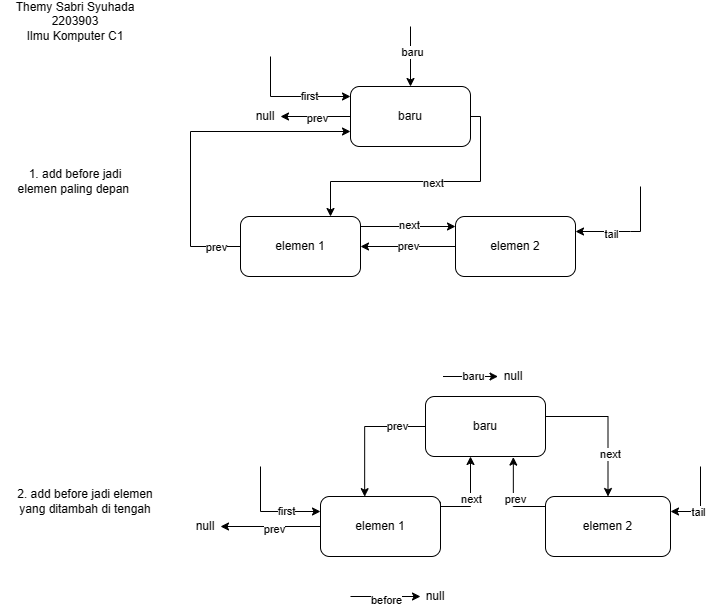

The diagram above was exported from draw.io. Its source (the exported page's mxGraphModel, read from the mxfile embedded in the PNG):
<mxGraphModel dx="1232" dy="818" grid="1" gridSize="10" guides="1" tooltips="1" connect="1" arrows="1" fold="1" page="1" pageScale="1" pageWidth="850" pageHeight="1100" math="0" shadow="0">
  <root>
    <mxCell id="0" />
    <mxCell id="1" parent="0" />
    <mxCell id="XKOAn8BX2_4MAFs3aWwN-3" style="edgeStyle=orthogonalEdgeStyle;rounded=0;orthogonalLoop=1;jettySize=auto;html=1;entryX=0;entryY=0.5;entryDx=0;entryDy=0;" edge="1" parent="1">
      <mxGeometry relative="1" as="geometry">
        <mxPoint x="390" y="240" as="sourcePoint" />
        <mxPoint x="485" y="240" as="targetPoint" />
      </mxGeometry>
    </mxCell>
    <mxCell id="XKOAn8BX2_4MAFs3aWwN-4" value="next" style="edgeLabel;html=1;align=center;verticalAlign=middle;resizable=0;points=[];" vertex="1" connectable="0" parent="XKOAn8BX2_4MAFs3aWwN-3">
      <mxGeometry x="0.0316" y="2" relative="1" as="geometry">
        <mxPoint as="offset" />
      </mxGeometry>
    </mxCell>
    <mxCell id="XKOAn8BX2_4MAFs3aWwN-22" style="edgeStyle=orthogonalEdgeStyle;rounded=0;orthogonalLoop=1;jettySize=auto;html=1;entryX=0;entryY=0.75;entryDx=0;entryDy=0;" edge="1" parent="1" source="XKOAn8BX2_4MAFs3aWwN-1" target="XKOAn8BX2_4MAFs3aWwN-5">
      <mxGeometry relative="1" as="geometry">
        <Array as="points">
          <mxPoint x="220" y="260" />
          <mxPoint x="220" y="145" />
        </Array>
      </mxGeometry>
    </mxCell>
    <mxCell id="XKOAn8BX2_4MAFs3aWwN-23" value="prev" style="edgeLabel;html=1;align=center;verticalAlign=middle;resizable=0;points=[];" vertex="1" connectable="0" parent="XKOAn8BX2_4MAFs3aWwN-22">
      <mxGeometry x="-0.8472" relative="1" as="geometry">
        <mxPoint as="offset" />
      </mxGeometry>
    </mxCell>
    <mxCell id="XKOAn8BX2_4MAFs3aWwN-1" value="elemen 1" style="rounded=1;whiteSpace=wrap;html=1;" vertex="1" parent="1">
      <mxGeometry x="270" y="230" width="120" height="60" as="geometry" />
    </mxCell>
    <mxCell id="XKOAn8BX2_4MAFs3aWwN-16" style="edgeStyle=orthogonalEdgeStyle;rounded=0;orthogonalLoop=1;jettySize=auto;html=1;entryX=1;entryY=0.5;entryDx=0;entryDy=0;" edge="1" parent="1" source="XKOAn8BX2_4MAFs3aWwN-2" target="XKOAn8BX2_4MAFs3aWwN-1">
      <mxGeometry relative="1" as="geometry" />
    </mxCell>
    <mxCell id="XKOAn8BX2_4MAFs3aWwN-17" value="prev" style="edgeLabel;html=1;align=center;verticalAlign=middle;resizable=0;points=[];" vertex="1" connectable="0" parent="XKOAn8BX2_4MAFs3aWwN-16">
      <mxGeometry x="0.0135" y="-1" relative="1" as="geometry">
        <mxPoint as="offset" />
      </mxGeometry>
    </mxCell>
    <mxCell id="XKOAn8BX2_4MAFs3aWwN-2" value="elemen 2" style="rounded=1;whiteSpace=wrap;html=1;" vertex="1" parent="1">
      <mxGeometry x="485" y="230" width="120" height="60" as="geometry" />
    </mxCell>
    <mxCell id="XKOAn8BX2_4MAFs3aWwN-11" style="edgeStyle=orthogonalEdgeStyle;rounded=0;orthogonalLoop=1;jettySize=auto;html=1;" edge="1" parent="1" source="XKOAn8BX2_4MAFs3aWwN-5" target="XKOAn8BX2_4MAFs3aWwN-39">
      <mxGeometry relative="1" as="geometry">
        <mxPoint x="310" y="130" as="targetPoint" />
      </mxGeometry>
    </mxCell>
    <mxCell id="XKOAn8BX2_4MAFs3aWwN-12" value="prev" style="edgeLabel;html=1;align=center;verticalAlign=middle;resizable=0;points=[];" vertex="1" connectable="0" parent="XKOAn8BX2_4MAFs3aWwN-11">
      <mxGeometry x="-0.0624" y="1" relative="1" as="geometry">
        <mxPoint as="offset" />
      </mxGeometry>
    </mxCell>
    <mxCell id="XKOAn8BX2_4MAFs3aWwN-13" style="edgeStyle=orthogonalEdgeStyle;rounded=0;orthogonalLoop=1;jettySize=auto;html=1;entryX=0.75;entryY=0;entryDx=0;entryDy=0;" edge="1" parent="1" source="XKOAn8BX2_4MAFs3aWwN-5" target="XKOAn8BX2_4MAFs3aWwN-1">
      <mxGeometry relative="1" as="geometry">
        <mxPoint x="560" y="130" as="targetPoint" />
        <Array as="points">
          <mxPoint x="510" y="130" />
          <mxPoint x="510" y="195" />
          <mxPoint x="360" y="195" />
        </Array>
      </mxGeometry>
    </mxCell>
    <mxCell id="XKOAn8BX2_4MAFs3aWwN-14" value="next" style="edgeLabel;html=1;align=center;verticalAlign=middle;resizable=0;points=[];" vertex="1" connectable="0" parent="XKOAn8BX2_4MAFs3aWwN-13">
      <mxGeometry x="-0.0506" y="1" relative="1" as="geometry">
        <mxPoint as="offset" />
      </mxGeometry>
    </mxCell>
    <mxCell id="XKOAn8BX2_4MAFs3aWwN-5" value="baru" style="rounded=1;whiteSpace=wrap;html=1;" vertex="1" parent="1">
      <mxGeometry x="380" y="100" width="120" height="60" as="geometry" />
    </mxCell>
    <mxCell id="XKOAn8BX2_4MAFs3aWwN-7" value="" style="endArrow=classic;html=1;rounded=0;entryX=0.5;entryY=0;entryDx=0;entryDy=0;" edge="1" parent="1" target="XKOAn8BX2_4MAFs3aWwN-5">
      <mxGeometry width="50" height="50" relative="1" as="geometry">
        <mxPoint x="440" y="40" as="sourcePoint" />
        <mxPoint x="340" as="targetPoint" />
      </mxGeometry>
    </mxCell>
    <mxCell id="XKOAn8BX2_4MAFs3aWwN-8" value="baru" style="edgeLabel;html=1;align=center;verticalAlign=middle;resizable=0;points=[];" vertex="1" connectable="0" parent="XKOAn8BX2_4MAFs3aWwN-7">
      <mxGeometry x="-0.1519" y="1" relative="1" as="geometry">
        <mxPoint as="offset" />
      </mxGeometry>
    </mxCell>
    <mxCell id="XKOAn8BX2_4MAFs3aWwN-9" value="Themy Sabri Syuhada&lt;br&gt;2203903&lt;br&gt;Ilmu Komputer C1" style="text;html=1;strokeColor=none;fillColor=none;align=center;verticalAlign=middle;whiteSpace=wrap;rounded=0;" vertex="1" parent="1">
      <mxGeometry x="30" y="20" width="150" height="30" as="geometry" />
    </mxCell>
    <mxCell id="XKOAn8BX2_4MAFs3aWwN-24" value="" style="endArrow=classic;html=1;rounded=0;entryX=0;entryY=0;entryDx=0;entryDy=0;" edge="1" parent="1">
      <mxGeometry width="50" height="50" relative="1" as="geometry">
        <mxPoint x="300" y="70" as="sourcePoint" />
        <mxPoint x="380" y="110" as="targetPoint" />
        <Array as="points">
          <mxPoint x="300" y="110" />
        </Array>
      </mxGeometry>
    </mxCell>
    <mxCell id="XKOAn8BX2_4MAFs3aWwN-25" value="first" style="edgeLabel;html=1;align=center;verticalAlign=middle;resizable=0;points=[];" vertex="1" connectable="0" parent="XKOAn8BX2_4MAFs3aWwN-24">
      <mxGeometry x="0.3125" y="1" relative="1" as="geometry">
        <mxPoint as="offset" />
      </mxGeometry>
    </mxCell>
    <mxCell id="XKOAn8BX2_4MAFs3aWwN-26" value="" style="endArrow=classic;html=1;rounded=0;entryX=1;entryY=0.25;entryDx=0;entryDy=0;" edge="1" parent="1" target="XKOAn8BX2_4MAFs3aWwN-2">
      <mxGeometry width="50" height="50" relative="1" as="geometry">
        <mxPoint x="670" y="200" as="sourcePoint" />
        <mxPoint x="220" y="160" as="targetPoint" />
        <Array as="points">
          <mxPoint x="670" y="245" />
          <mxPoint x="660" y="245" />
        </Array>
      </mxGeometry>
    </mxCell>
    <mxCell id="XKOAn8BX2_4MAFs3aWwN-27" value="tail" style="edgeLabel;html=1;align=center;verticalAlign=middle;resizable=0;points=[];" vertex="1" connectable="0" parent="XKOAn8BX2_4MAFs3aWwN-26">
      <mxGeometry x="0.3722" y="2" relative="1" as="geometry">
        <mxPoint as="offset" />
      </mxGeometry>
    </mxCell>
    <mxCell id="XKOAn8BX2_4MAFs3aWwN-29" value="1. add before jadi elemen paling depan&amp;nbsp;" style="text;html=1;strokeColor=none;fillColor=none;align=center;verticalAlign=middle;whiteSpace=wrap;rounded=0;" vertex="1" parent="1">
      <mxGeometry x="40" y="180" width="130" height="30" as="geometry" />
    </mxCell>
    <mxCell id="XKOAn8BX2_4MAFs3aWwN-32" style="edgeStyle=orthogonalEdgeStyle;rounded=0;orthogonalLoop=1;jettySize=auto;html=1;exitX=0.976;exitY=0.096;exitDx=0;exitDy=0;exitPerimeter=0;" edge="1" parent="1" source="XKOAn8BX2_4MAFs3aWwN-30" target="XKOAn8BX2_4MAFs3aWwN-36">
      <mxGeometry relative="1" as="geometry">
        <mxPoint x="470" y="500" as="sourcePoint" />
        <mxPoint x="575" y="520" as="targetPoint" />
        <Array as="points">
          <mxPoint x="470" y="516" />
          <mxPoint x="470" y="520" />
          <mxPoint x="500" y="520" />
        </Array>
      </mxGeometry>
    </mxCell>
    <mxCell id="XKOAn8BX2_4MAFs3aWwN-33" value="next" style="edgeLabel;html=1;align=center;verticalAlign=middle;resizable=0;points=[];" vertex="1" connectable="0" parent="XKOAn8BX2_4MAFs3aWwN-32">
      <mxGeometry x="0.0271" relative="1" as="geometry">
        <mxPoint as="offset" />
      </mxGeometry>
    </mxCell>
    <mxCell id="XKOAn8BX2_4MAFs3aWwN-44" style="edgeStyle=orthogonalEdgeStyle;rounded=0;orthogonalLoop=1;jettySize=auto;html=1;" edge="1" parent="1" source="XKOAn8BX2_4MAFs3aWwN-30">
      <mxGeometry relative="1" as="geometry">
        <mxPoint x="250" y="540" as="targetPoint" />
      </mxGeometry>
    </mxCell>
    <mxCell id="XKOAn8BX2_4MAFs3aWwN-45" value="prev" style="edgeLabel;html=1;align=center;verticalAlign=middle;resizable=0;points=[];" vertex="1" connectable="0" parent="XKOAn8BX2_4MAFs3aWwN-44">
      <mxGeometry x="-0.078" y="2" relative="1" as="geometry">
        <mxPoint as="offset" />
      </mxGeometry>
    </mxCell>
    <mxCell id="XKOAn8BX2_4MAFs3aWwN-30" value="elemen 1" style="rounded=1;whiteSpace=wrap;html=1;" vertex="1" parent="1">
      <mxGeometry x="350" y="510" width="120" height="60" as="geometry" />
    </mxCell>
    <mxCell id="XKOAn8BX2_4MAFs3aWwN-34" style="edgeStyle=orthogonalEdgeStyle;rounded=0;orthogonalLoop=1;jettySize=auto;html=1;entryX=0.732;entryY=1.01;entryDx=0;entryDy=0;entryPerimeter=0;" edge="1" parent="1" source="XKOAn8BX2_4MAFs3aWwN-31" target="XKOAn8BX2_4MAFs3aWwN-36">
      <mxGeometry relative="1" as="geometry">
        <Array as="points">
          <mxPoint x="543" y="520" />
        </Array>
      </mxGeometry>
    </mxCell>
    <mxCell id="XKOAn8BX2_4MAFs3aWwN-35" value="prev" style="edgeLabel;html=1;align=center;verticalAlign=middle;resizable=0;points=[];" vertex="1" connectable="0" parent="XKOAn8BX2_4MAFs3aWwN-34">
      <mxGeometry x="-0.0245" y="-1" relative="1" as="geometry">
        <mxPoint as="offset" />
      </mxGeometry>
    </mxCell>
    <mxCell id="XKOAn8BX2_4MAFs3aWwN-31" value="elemen 2" style="rounded=1;whiteSpace=wrap;html=1;" vertex="1" parent="1">
      <mxGeometry x="575" y="510" width="125" height="60" as="geometry" />
    </mxCell>
    <mxCell id="XKOAn8BX2_4MAFs3aWwN-49" style="edgeStyle=orthogonalEdgeStyle;rounded=0;orthogonalLoop=1;jettySize=auto;html=1;entryX=0.5;entryY=0;entryDx=0;entryDy=0;" edge="1" parent="1" source="XKOAn8BX2_4MAFs3aWwN-36" target="XKOAn8BX2_4MAFs3aWwN-31">
      <mxGeometry relative="1" as="geometry">
        <Array as="points">
          <mxPoint x="638" y="430" />
        </Array>
      </mxGeometry>
    </mxCell>
    <mxCell id="XKOAn8BX2_4MAFs3aWwN-50" value="next" style="edgeLabel;html=1;align=center;verticalAlign=middle;resizable=0;points=[];" vertex="1" connectable="0" parent="XKOAn8BX2_4MAFs3aWwN-49">
      <mxGeometry x="0.3967" y="2" relative="1" as="geometry">
        <mxPoint as="offset" />
      </mxGeometry>
    </mxCell>
    <mxCell id="XKOAn8BX2_4MAFs3aWwN-36" value="baru" style="rounded=1;whiteSpace=wrap;html=1;" vertex="1" parent="1">
      <mxGeometry x="455" y="410" width="120" height="60" as="geometry" />
    </mxCell>
    <mxCell id="XKOAn8BX2_4MAFs3aWwN-39" value="null" style="text;html=1;strokeColor=none;fillColor=none;align=center;verticalAlign=middle;whiteSpace=wrap;rounded=0;" vertex="1" parent="1">
      <mxGeometry x="280" y="115" width="30" height="30" as="geometry" />
    </mxCell>
    <mxCell id="XKOAn8BX2_4MAFs3aWwN-40" value="" style="endArrow=classic;html=1;rounded=0;" edge="1" parent="1">
      <mxGeometry width="50" height="50" relative="1" as="geometry">
        <mxPoint x="472.5" y="390" as="sourcePoint" />
        <mxPoint x="527.5" y="390" as="targetPoint" />
      </mxGeometry>
    </mxCell>
    <mxCell id="XKOAn8BX2_4MAFs3aWwN-41" value="baru" style="edgeLabel;html=1;align=center;verticalAlign=middle;resizable=0;points=[];" vertex="1" connectable="0" parent="XKOAn8BX2_4MAFs3aWwN-40">
      <mxGeometry x="0.0796" y="1" relative="1" as="geometry">
        <mxPoint as="offset" />
      </mxGeometry>
    </mxCell>
    <mxCell id="XKOAn8BX2_4MAFs3aWwN-42" value="" style="endArrow=classic;html=1;rounded=0;entryX=0;entryY=0.25;entryDx=0;entryDy=0;" edge="1" parent="1" target="XKOAn8BX2_4MAFs3aWwN-30">
      <mxGeometry width="50" height="50" relative="1" as="geometry">
        <mxPoint x="290" y="480" as="sourcePoint" />
        <mxPoint x="320" y="515" as="targetPoint" />
        <Array as="points">
          <mxPoint x="290" y="525" />
        </Array>
      </mxGeometry>
    </mxCell>
    <mxCell id="XKOAn8BX2_4MAFs3aWwN-43" value="first" style="edgeLabel;html=1;align=center;verticalAlign=middle;resizable=0;points=[];" vertex="1" connectable="0" parent="XKOAn8BX2_4MAFs3aWwN-42">
      <mxGeometry x="0.346" y="1" relative="1" as="geometry">
        <mxPoint as="offset" />
      </mxGeometry>
    </mxCell>
    <mxCell id="XKOAn8BX2_4MAFs3aWwN-46" value="null" style="text;html=1;strokeColor=none;fillColor=none;align=center;verticalAlign=middle;whiteSpace=wrap;rounded=0;" vertex="1" parent="1">
      <mxGeometry x="220" y="525" width="30" height="30" as="geometry" />
    </mxCell>
    <mxCell id="XKOAn8BX2_4MAFs3aWwN-47" value="" style="endArrow=classic;html=1;rounded=0;entryX=1;entryY=0.25;entryDx=0;entryDy=0;" edge="1" parent="1" target="XKOAn8BX2_4MAFs3aWwN-31">
      <mxGeometry width="50" height="50" relative="1" as="geometry">
        <mxPoint x="730" y="480" as="sourcePoint" />
        <mxPoint x="770" y="460" as="targetPoint" />
        <Array as="points">
          <mxPoint x="730" y="525" />
        </Array>
      </mxGeometry>
    </mxCell>
    <mxCell id="XKOAn8BX2_4MAFs3aWwN-48" value="tail" style="edgeLabel;html=1;align=center;verticalAlign=middle;resizable=0;points=[];" vertex="1" connectable="0" parent="XKOAn8BX2_4MAFs3aWwN-47">
      <mxGeometry x="0.2821" relative="1" as="geometry">
        <mxPoint as="offset" />
      </mxGeometry>
    </mxCell>
    <mxCell id="XKOAn8BX2_4MAFs3aWwN-51" style="edgeStyle=orthogonalEdgeStyle;rounded=0;orthogonalLoop=1;jettySize=auto;html=1;entryX=0.368;entryY=0.003;entryDx=0;entryDy=0;entryPerimeter=0;" edge="1" parent="1" source="XKOAn8BX2_4MAFs3aWwN-36" target="XKOAn8BX2_4MAFs3aWwN-30">
      <mxGeometry relative="1" as="geometry">
        <Array as="points">
          <mxPoint x="394" y="440" />
        </Array>
      </mxGeometry>
    </mxCell>
    <mxCell id="XKOAn8BX2_4MAFs3aWwN-52" value="prev" style="edgeLabel;html=1;align=center;verticalAlign=middle;resizable=0;points=[];" vertex="1" connectable="0" parent="XKOAn8BX2_4MAFs3aWwN-51">
      <mxGeometry x="-0.5657" y="-1" relative="1" as="geometry">
        <mxPoint as="offset" />
      </mxGeometry>
    </mxCell>
    <mxCell id="XKOAn8BX2_4MAFs3aWwN-54" value="" style="endArrow=classic;html=1;rounded=0;" edge="1" parent="1">
      <mxGeometry width="50" height="50" relative="1" as="geometry">
        <mxPoint x="380" y="610" as="sourcePoint" />
        <mxPoint x="450" y="610" as="targetPoint" />
      </mxGeometry>
    </mxCell>
    <mxCell id="XKOAn8BX2_4MAFs3aWwN-55" value="before" style="edgeLabel;html=1;align=center;verticalAlign=middle;resizable=0;points=[];" vertex="1" connectable="0" parent="XKOAn8BX2_4MAFs3aWwN-54">
      <mxGeometry x="0.0133" y="-3" relative="1" as="geometry">
        <mxPoint as="offset" />
      </mxGeometry>
    </mxCell>
    <mxCell id="XKOAn8BX2_4MAFs3aWwN-59" value="null" style="text;html=1;strokeColor=none;fillColor=none;align=center;verticalAlign=middle;whiteSpace=wrap;rounded=0;" vertex="1" parent="1">
      <mxGeometry x="527.5" y="380" width="30" height="20" as="geometry" />
    </mxCell>
    <mxCell id="XKOAn8BX2_4MAFs3aWwN-60" value="null" style="text;html=1;strokeColor=none;fillColor=none;align=center;verticalAlign=middle;whiteSpace=wrap;rounded=0;" vertex="1" parent="1">
      <mxGeometry x="450" y="600" width="30" height="20" as="geometry" />
    </mxCell>
    <mxCell id="XKOAn8BX2_4MAFs3aWwN-61" value="2. add before jadi elemen yang ditambah di tengah" style="text;html=1;strokeColor=none;fillColor=none;align=center;verticalAlign=middle;whiteSpace=wrap;rounded=0;" vertex="1" parent="1">
      <mxGeometry x="40" y="500" width="150" height="30" as="geometry" />
    </mxCell>
  </root>
</mxGraphModel>